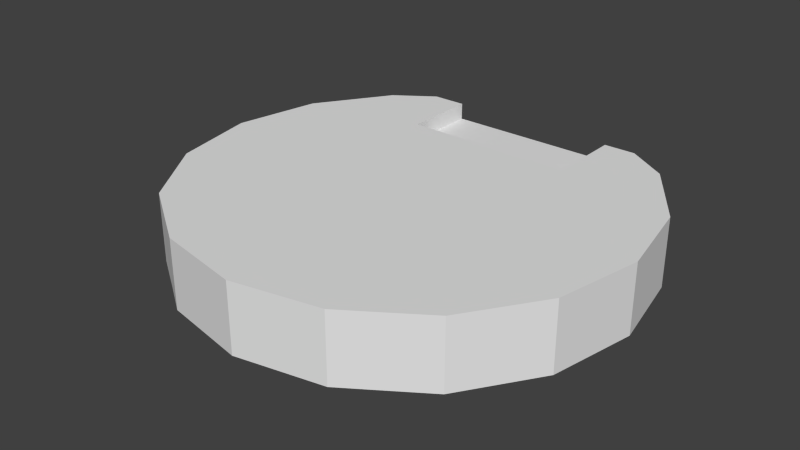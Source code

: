 # Source: audiolog.blend  (saved by Blender 2.72.0; exported with 4.5.12 LTS)
import bpy
from mathutils import Matrix  # noqa: F401  (used for matrix-valued properties, if any)

bpy.ops.wm.read_factory_settings(use_empty=True)
scene = bpy.context.scene
scene.name = 'Scene'

# ---- collections
col_collection_1 = bpy.data.collections.new('Collection 1'); scene.collection.children.link(col_collection_1)

# ---- world
world_world = bpy.data.worlds.new('World'); scene.world = world_world
world_world.color = (0.05088, 0.05088, 0.05088)
world_world.use_sun_shadow = False
world_world.sun_shadow_jitter_overblur = 0.0
world_world.cycles.sampling_method = 'MANUAL'
world_world.cycles.sample_map_resolution = 256

# ---- meshes
me_cylinder_753 = bpy.data.meshes.new('Cylinder.753')
me_cylinder_753.from_pydata([(0.002775, 0.2654, -0.0006222), (0.002775, 0.2654, 0.09136), (0.1558, 0.2654, -0.0006222), (0.1558, 0.2654, 0.09136), (0.2856, 0.2174, -0.0006222), (0.2856, 0.2174, 0.09938), (0.3723, 0.08762, -0.0006222), (0.3723, 0.08762, 0.09938), (0.4028, -0.06545, -0.0006222), (0.4028, -0.06545, 0.09938), (0.3723, -0.2185, -0.0006222), (0.3723, -0.2185, 0.09938), (0.2856, -0.3483, -0.0006222), (0.2856, -0.3483, 0.09938), (0.1558, -0.435, -0.0006222), (0.1558, -0.435, 0.09938), (0.002775, -0.4655, -0.0006222), (0.002775, -0.4655, 0.09938), (-0.1503, -0.435, -0.0006222), (-0.1503, -0.435, 0.09938), (-0.2801, -0.3483, -0.0006222), (-0.2801, -0.3483, 0.09938), (-0.3668, -0.2185, -0.0006222), (-0.3668, -0.2185, 0.09938), (-0.3972, -0.06545, -0.0006222), (-0.3972, -0.06545, 0.09938), (-0.3668, 0.08762, -0.0006222), (-0.3668, 0.08762, 0.09938), (-0.2801, 0.2174, -0.0006222), (-0.2801, 0.2174, 0.09938), (-0.1503, 0.2654, -0.0006222), (-0.1503, 0.2654, 0.09136), (-0.2111, 0.2654, 0.09938), (-0.2111, -0.3945, 0.09938), (0.2124, -0.3975, 0.09938), (0.2124, 0.2654, 0.09938), (0.2124, 0.2654, -0.0006222), (-0.2111, 0.2654, -0.0006222), (-0.2111, -0.3939, -0.0006222), (0.2124, -0.3973, -0.0006222), (0.1558, 0.1319, 0.09136), (0.002775, 0.1319, 0.09136), (-0.1503, 0.1319, 0.09136), (0.1558, 0.2654, 0.121), (0.2856, 0.2174, 0.121), (0.3723, 0.08762, 0.121), (0.4028, -0.06545, 0.121), (0.3723, -0.2185, 0.121), (0.2856, -0.3483, 0.121), (0.1558, -0.435, 0.121), (0.002775, -0.4655, 0.121), (-0.1503, -0.435, 0.121), (-0.2801, -0.3483, 0.121), (-0.3668, -0.2185, 0.121), (-0.3972, -0.06545, 0.121), (-0.3668, 0.08762, 0.121), (-0.2801, 0.2174, 0.121), (-0.1503, 0.2654, 0.121), (-0.2111, 0.2654, 0.121), (-0.2111, -0.3945, 0.121), (0.2124, -0.3975, 0.121), (0.2124, 0.2654, 0.121), (0.1558, 0.1319, 0.121), (0.002775, 0.1319, 0.121), (-0.1503, 0.1319, 0.121), (0.07931, 0.2654, -0.0006222), (0.07931, 0.2654, 0.09136), (0.07931, -0.4502, -0.0006222), (0.07931, -0.4502, 0.09938), (0.07931, 0.1319, 0.09136), (0.07931, -0.4502, 0.121), (0.07931, 0.1319, 0.121), (-0.07376, -0.4502, -0.0006222), (-0.07376, -0.4502, 0.09938), (-0.07376, 0.2654, -0.0006222), (-0.07376, 0.2654, 0.09136), (-0.07376, 0.1319, 0.09136), (-0.07376, -0.4502, 0.121), (-0.07376, 0.1319, 0.121)], [], [(65, 66, 3, 2), (36, 35, 5, 4), (4, 5, 7, 6), (6, 7, 9, 8), (8, 9, 11, 10), (10, 11, 13, 12), (39, 34, 15, 14), (67, 68, 17, 16), (72, 73, 19, 18), (38, 33, 21, 20), (20, 21, 23, 22), (22, 23, 25, 24), (24, 25, 27, 26), (26, 27, 29, 28), (69, 41, 63, 71), (74, 75, 1, 0), (37, 32, 31, 30), (26, 22, 24), (33, 19, 51, 59), (15, 34, 60, 49), (2, 3, 35, 36), (28, 29, 32, 37), (18, 19, 33, 38), (12, 13, 34, 39), (10, 6, 8), (2, 36, 39, 14), (66, 1, 41, 69), (34, 13, 48, 60), (75, 31, 42, 76), (32, 29, 56, 58), (9, 7, 45, 46), (25, 23, 53, 54), (31, 32, 58, 57), (12, 4, 6, 10), (39, 36, 4, 12), (37, 38, 20, 28), (28, 20, 22, 26), (74, 0, 16, 72), (65, 2, 14, 67), (37, 30, 18, 38), (73, 17, 50, 77), (76, 42, 64, 78), (53, 55, 54), (57, 58, 59, 51, 64), (45, 47, 46), (61, 43, 62, 49, 60), (61, 60, 48, 44), (44, 48, 47, 45), (59, 58, 56, 52), (52, 56, 55, 53), (78, 64, 51, 77), (71, 63, 50, 70), (35, 3, 43, 61), (27, 25, 54, 55), (21, 33, 59, 52), (42, 31, 57, 64), (11, 9, 46, 47), (3, 40, 62, 43), (68, 15, 49, 70), (23, 21, 52, 53), (5, 35, 61, 44), (7, 5, 44, 45), (29, 27, 55, 56), (13, 11, 47, 48), (0, 1, 66, 65), (14, 15, 68, 67), (40, 69, 71, 62), (3, 66, 69, 40), (0, 65, 67, 16), (62, 71, 70, 49), (17, 68, 70, 50), (16, 17, 73, 72), (30, 31, 75, 74), (1, 75, 76, 41), (30, 74, 72, 18), (19, 73, 77, 51), (41, 76, 78, 63), (63, 78, 77, 50)])
_uv = me_cylinder_753.uv_layers.new(name='UVMap')
_uv.uv.foreach_set('vector', [0.9587, 0.01614, 0.9587, 0.09543, 0.9247, 0.09543, 0.9247, 0.01614, 0.9041, 0.01614, 0.9041, 0.09543, 0.8695, 0.09543, 0.8695, 0.01614, 0.8695, 0.01614, 0.8695, 0.09543, 0.8079, 0.09543, 0.8079, 0.01614, 0.8079, 0.01614, 0.8079, 0.09543, 0.7463, 0.09543, 0.7463, 0.01614, 0.7463, 0.01614, 0.7463, 0.09543, 0.6847, 0.09543, 0.6847, 0.01614, 0.6847, 0.01614, 0.6847, 0.09543, 0.6232, 0.09543, 0.6232, 0.01614, 0.5883, 0.01614, 0.5883, 0.09543, 0.5616, 0.09543, 0.5616, 0.01614, 0.5308, 0.01614, 0.5308, 0.09543, 0.5, 0.09543, 0.5, 0.01614, 0.4692, 0.01614, 0.4692, 0.09543, 0.4384, 0.09543, 0.4384, 0.01614, 0.4095, 0.01614, 0.4096, 0.09543, 0.3768, 0.09543, 0.3768, 0.01614, 0.3768, 0.01614, 0.3768, 0.09543, 0.3153, 0.09543, 0.3153, 0.01614, 0.3153, 0.01614, 0.3153, 0.09543, 0.2537, 0.09543, 0.2537, 0.01614, 0.2537, 0.01614, 0.2537, 0.09543, 0.1921, 0.09543, 0.1921, 0.01614, 0.1921, 0.01614, 0.1921, 0.09543, 0.1305, 0.09543, 0.1305, 0.01614, 0.4089, 0.8745, 0.4979, 0.8745, 0.4979, 0.909, 0.4089, 0.909, 0.04132, 0.01614, 0.04132, 0.09543, 0.007347, 0.09543, 0.007347, 0.01614, 0.09733, 0.01614, 0.09733, 0.09543, 0.0753, 0.09543, 0.0753, 0.01614, 0.06804, 0.7978, 0.06804, 0.4494, 0.03234, 0.6236, 0.4096, 0.09543, 0.4384, 0.09543, 0.4384, 0.09543, 0.4096, 0.09543, 0.5616, 0.09543, 0.5883, 0.09543, 0.5883, 0.09543, 0.5616, 0.09543, 0.9247, 0.01614, 0.9247, 0.09543, 0.9041, 0.09543, 0.9041, 0.01614, 0.1305, 0.01614, 0.1305, 0.09543, 0.09733, 0.09543, 0.09733, 0.01614, 0.4384, 0.01614, 0.4384, 0.09543, 0.4096, 0.09543, 0.4095, 0.01614, 0.6232, 0.01614, 0.6232, 0.09543, 0.5883, 0.09543, 0.5883, 0.01614, 0.9346, 0.4494, 0.9346, 0.7978, 0.9703, 0.6236, 0.6808, 1.0, 0.747, 1.0, 0.747, 0.246, 0.6808, 0.203, 0.5916, 1.001, 0.5017, 1.001, 0.5017, 0.8485, 0.5916, 0.8485, 0.5883, 0.09543, 0.6232, 0.09543, 0.6232, 0.09543, 0.5883, 0.09543, 0.4119, 1.001, 0.322, 1.001, 0.322, 0.8485, 0.4119, 0.8485, 0.09733, 0.09543, 0.1305, 0.09543, 0.1305, 0.09543, 0.09733, 0.09543, 0.7463, 0.09543, 0.8079, 0.09543, 0.8079, 0.09543, 0.7463, 0.09543, 0.2537, 0.09543, 0.3153, 0.09543, 0.3153, 0.09543, 0.2537, 0.09543, 0.0753, 0.09543, 0.09733, 0.09543, 0.09733, 0.09543, 0.0753, 0.09543, 0.8329, 0.3017, 0.8329, 0.9455, 0.9346, 0.7978, 0.9346, 0.4494, 0.747, 0.246, 0.747, 1.0, 0.8329, 0.9455, 0.8329, 0.3017, 0.2506, 1.0, 0.2506, 0.2498, 0.1697, 0.3017, 0.1697, 0.9455, 0.1697, 0.9455, 0.1697, 0.3017, 0.06804, 0.4494, 0.06804, 0.7978, 0.4116, 1.0, 0.5013, 1.0, 0.5013, 0.1684, 0.4116, 0.1857, 0.591, 1.0, 0.6808, 1.0, 0.6808, 0.203, 0.591, 0.1857, 0.2506, 1.0, 0.3218, 1.0, 0.3218, 0.203, 0.2506, 0.2498, 0.4692, 0.09543, 0.5, 0.09543, 0.5, 0.09543, 0.4692, 0.09543, 0.5882, 0.8745, 0.6774, 0.8745, 0.6774, 0.909, 0.5882, 0.909, 0.06792, 0.4492, 0.06792, 0.798, 0.03218, 0.6236, 0.322, 1.001, 0.2507, 1.001, 0.2507, 0.2486, 0.322, 0.2025, 0.322, 0.8485, 0.9356, 0.798, 0.9356, 0.4492, 0.9713, 0.6236, 0.7478, 1.001, 0.6814, 1.001, 0.6814, 0.8485, 0.6814, 0.2025, 0.7478, 0.2453, 0.7478, 1.001, 0.7478, 0.2453, 0.8338, 0.3013, 0.8338, 0.9459, 0.8338, 0.9459, 0.8338, 0.3013, 0.9356, 0.4492, 0.9356, 0.798, 0.2507, 0.2486, 0.2507, 1.001, 0.1697, 0.9459, 0.1697, 0.3013, 0.1697, 0.3013, 0.1697, 0.9459, 0.06792, 0.798, 0.06792, 0.4492, 0.4119, 0.8485, 0.322, 0.8485, 0.322, 0.2025, 0.4119, 0.1851, 0.5916, 0.8485, 0.5017, 0.8485, 0.5017, 0.1678, 0.5916, 0.1851, 0.9041, 0.09543, 0.9247, 0.09543, 0.9247, 0.09543, 0.9041, 0.09543, 0.1921, 0.09543, 0.2537, 0.09543, 0.2537, 0.09543, 0.1921, 0.09543, 0.3768, 0.09543, 0.4096, 0.09543, 0.4096, 0.09543, 0.3768, 0.09543, 0.3385, 0.8621, 0.3385, 0.9907, 0.2849, 0.9907, 0.2849, 0.8621, 0.6847, 0.09543, 0.7463, 0.09543, 0.7463, 0.09543, 0.6847, 0.09543, 0.3385, 0.9907, 0.3385, 0.8621, 0.2849, 0.8621, 0.2849, 0.9907, 0.5308, 0.09543, 0.5616, 0.09543, 0.5616, 0.09543, 0.5308, 0.09543, 0.3153, 0.09543, 0.3768, 0.09543, 0.3768, 0.09543, 0.3153, 0.09543, 0.8695, 0.09543, 0.9041, 0.09543, 0.9041, 0.09543, 0.8695, 0.09543, 0.8079, 0.09543, 0.8695, 0.09543, 0.8695, 0.09543, 0.8079, 0.09543, 0.1305, 0.09543, 0.1921, 0.09543, 0.1921, 0.09543, 0.1305, 0.09543, 0.6232, 0.09543, 0.6847, 0.09543, 0.6847, 0.09543, 0.6232, 0.09543, 0.9927, 0.01614, 0.9927, 0.09543, 0.9587, 0.09543, 0.9587, 0.01614, 0.5616, 0.01614, 0.5616, 0.09543, 0.5308, 0.09543, 0.5308, 0.01614, 0.3189, 0.8745, 0.4089, 0.8745, 0.4089, 0.909, 0.3189, 0.909, 0.6814, 1.001, 0.5916, 1.001, 0.5916, 0.8485, 0.6814, 0.8485, 0.5013, 1.0, 0.591, 1.0, 0.591, 0.1857, 0.5013, 0.1684, 0.6814, 0.8485, 0.5916, 0.8485, 0.5916, 0.1851, 0.6814, 0.2025, 0.5, 0.09543, 0.5308, 0.09543, 0.5308, 0.09543, 0.5, 0.09543, 0.5, 0.01614, 0.5, 0.09543, 0.4692, 0.09543, 0.4692, 0.01614, 0.0753, 0.01614, 0.0753, 0.09543, 0.04132, 0.09543, 0.04132, 0.01614, 0.5017, 1.001, 0.4119, 1.001, 0.4119, 0.8485, 0.5017, 0.8485, 0.3218, 1.0, 0.4116, 1.0, 0.4116, 0.1857, 0.3218, 0.203, 0.4384, 0.09543, 0.4692, 0.09543, 0.4692, 0.09543, 0.4384, 0.09543, 0.4979, 0.8745, 0.5882, 0.8745, 0.5882, 0.909, 0.4979, 0.909, 0.5017, 0.8485, 0.4119, 0.8485, 0.4119, 0.1851, 0.5017, 0.1678])
me_cylinder_753.use_remesh_preserve_volume = False
me_cylinder_753.use_remesh_preserve_attributes = False
me_cylinder_753.use_mirror_vertex_groups = False
me_cylinder_753.update()

# ---- objects
ob_audio_log1 = bpy.data.objects.new('audio_log1', me_cylinder_753)

# ---- transforms, parenting, visibility, modifiers, constraints
ob_audio_log1.location = (0.0, 0.0, 0.0)
ob_audio_log1.scale = (10.0, 10.0, 10.0)
ob_audio_log1.lineart.crease_threshold = 0.0

# ---- collection membership
col_collection_1.objects.link(ob_audio_log1)

# ---- scene / render settings (as saved in the file)
scene.frame_start = 1; scene.frame_end = 1; scene.frame_set(1)
scene.render.engine = 'BLENDER_EEVEE_NEXT'
scene.render.resolution_percentage = 50
scene.render.dither_intensity = 0.0
scene.cycles.use_denoising = False
scene.cycles.samples = 10
scene.cycles.sampling_pattern = 'TABULATED_SOBOL'
scene.cycles.light_sampling_threshold = 0.0
scene.cycles.use_adaptive_sampling = False
scene.cycles.use_light_tree = False
scene.cycles.blur_glossy = 0.0
scene.cycles.volume_bounces = 1
scene.cycles.pixel_filter_type = 'GAUSSIAN'
scene.cycles.sample_clamp_indirect = 0.0
scene.view_settings.view_transform = 'Standard'
bpy.context.view_layer.update()

# ---- added for rendering (the .blend has no active camera and no usable light): camera, sun
cam_auto = bpy.data.cameras.new('AutoCamera')
cam_auto.lens = 50.0
cam_auto.sensor_width = 36.0
cam_auto.clip_end = 1000.0
ob_auto_camera = bpy.data.objects.new('AutoCamera', cam_auto)
scene.collection.objects.link(ob_auto_camera)
ob_auto_camera.location = (10.1163, -13.1065, 8.67269)
ob_auto_camera.rotation_euler = (1.09748, -7.21219e-08, 0.694738)
scene.camera = ob_auto_camera
light_auto_sun = bpy.data.lights.new('AutoSun', 'SUN')
light_auto_sun.energy = 3.0
light_auto_sun.angle = 0.0523599
ob_auto_sun = bpy.data.objects.new('AutoSun', light_auto_sun)
scene.collection.objects.link(ob_auto_sun)
ob_auto_sun.rotation_euler = (0.872665, 0.174533, 0.523599)
bpy.context.view_layer.update()
